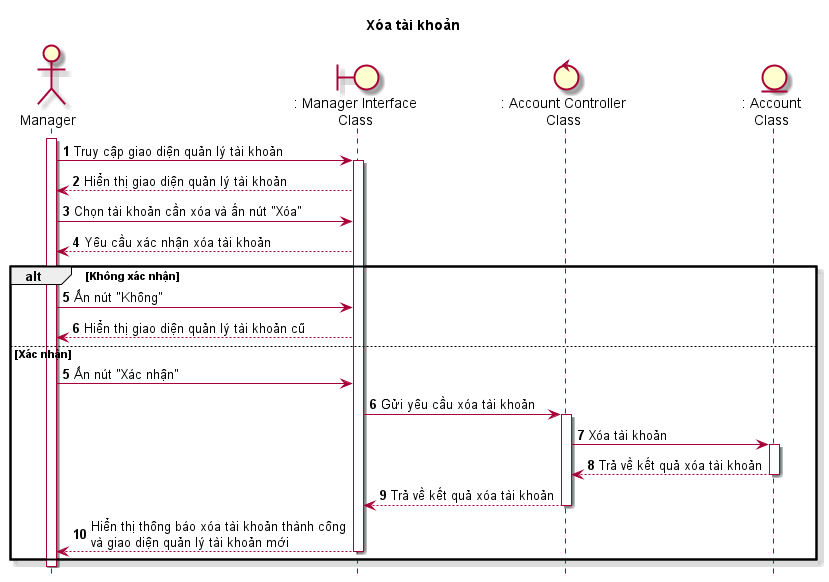

The diagram above was rendered by PlantUML. Its source (embedded in the PNG):
@startuml XoaTaiKhoan

skin rose
hide footbox

title Xóa tài khoản

actor "Manager" as quanLy
boundary ": Manager Interface\nClass" as managerInterface
control ": Account Controller\nClass" as accountController
entity ": Account\nClass" as account

autonumber
quanLy++
quanLy->managerInterface++ : Truy cập giao diện quản lý tài khoản
managerInterface-->quanLy : Hiển thị giao diện quản lý tài khoản
quanLy->managerInterface : Chọn tài khoản cần xóa và ấn nút "Xóa"
managerInterface-->quanLy : Yêu cầu xác nhận xóa tài khoản
alt Không xác nhận 
quanLy->managerInterface : Ấn nút "Không"
managerInterface-->quanLy : Hiển thị giao diện quản lý tài khoản cũ
else Xác nhận
autonumber 5
quanLy->managerInterface : Ấn nút "Xác nhận"
managerInterface->accountController++ : Gửi yêu cầu xóa tài khoản
accountController->account++ : Xóa tài khoản
account-->accountController-- : Trả về kết quả xóa tài khoản
accountController-->managerInterface-- : Trả về kết quả xóa tài khoản
managerInterface-->quanLy-- : Hiển thị thông báo xóa tài khoản thành công\nvà giao diện quản lý tài khoản mới
end

quanLy--
@enduml